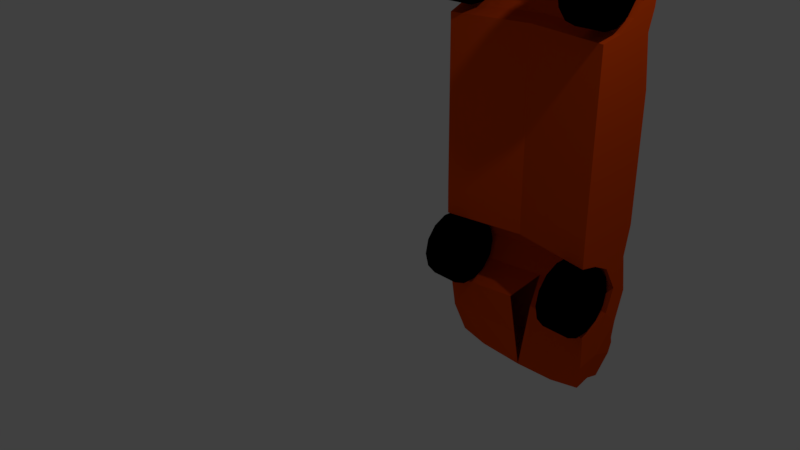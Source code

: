 # Source: OrangeCar.blend  (saved by Blender 2.77.0; exported with 4.5.12 LTS)
import bpy
from mathutils import Matrix  # noqa: F401  (used for matrix-valued properties, if any)

bpy.ops.wm.read_factory_settings(use_empty=True)
scene = bpy.context.scene
scene.name = 'Scene'

# ---- collections
col_collection_1 = bpy.data.collections.new('Collection 1'); scene.collection.children.link(col_collection_1)

# ---- materials (node trees are filled in below, after node groups)
mat_orange = bpy.data.materials.new('Orange')
mat_orange.alpha_threshold = 0.0
mat_orange.use_transparent_shadow = False
mat_orange.diffuse_color = (0.8, 0.07198, 0.002121, 1.0)
mat_orange.roughness = 0.5
mat_windows = bpy.data.materials.new('Windows')
mat_windows.alpha_threshold = 0.0
mat_windows.use_transparent_shadow = False
mat_windows.roughness = 0.5
mat_wheels = bpy.data.materials.new('Wheels')
mat_wheels.alpha_threshold = 0.0
mat_wheels.use_transparent_shadow = False
mat_wheels.diffuse_color = (0.0, 0.0, 0.0, 1.0)
mat_wheels.roughness = 0.5
mat_headlights = bpy.data.materials.new('HeadLights')
mat_headlights.alpha_threshold = 0.0
mat_headlights.use_transparent_shadow = False
mat_headlights.diffuse_color = (0.8, 0.7338, 0.01857, 1.0)
mat_headlights.roughness = 0.5
mat_taillights = bpy.data.materials.new('TailLights')
mat_taillights.alpha_threshold = 0.0
mat_taillights.use_transparent_shadow = False
mat_taillights.diffuse_color = (0.8, 0.01042, 0.002573, 1.0)
mat_taillights.specular_color = (1.0, 0.8903, 0.8085)
mat_taillights.roughness = 0.5

# ---- material node trees

# ---- world
world_world = bpy.data.worlds.new('World'); scene.world = world_world
world_world.color = (0.05088, 0.05088, 0.05088)
world_world.use_sun_shadow = False
world_world.sun_shadow_jitter_overblur = 0.0
world_world.cycles.sampling_method = 'MANUAL'

# ---- cameras
cam_camera = bpy.data.cameras.new('Camera')
cam_camera.clip_end = 100.0
cam_camera.lens = 35.0
cam_camera.sensor_width = 32.0
cam_camera.sensor_height = 18.0
cam_camera.ortho_scale = 7.314
cam_camera.dof.focus_distance = 0.0
cam_camera.dof.aperture_fstop = 128.0

# ---- lights
light_lamp = bpy.data.lights.new('Lamp', 'POINT')
light_lamp.transmission_factor = 0.0
light_lamp.cutoff_distance = 30.0
light_lamp.energy = 100.0
light_lamp.shadow_buffer_clip_start = 1.001
light_lamp.shadow_soft_size = 0.1
light_lamp.shadow_maximum_resolution = 0.006
light_lamp.use_absolute_resolution = True

# ---- meshes
me_plane_001 = bpy.data.meshes.new('Plane.001')
me_plane_001.from_pydata([(0.9655, -3.695, 0.665), (1.131, -3.733, -0.1091), (0.9021, 2.705, 0.7488), (1.072, 2.663, 0.0411), (1.017, 1.678, 0.7727), (1.205, 1.691, -0.1455), (1.017, 0.5799, 0.7727), (1.187, 0.5929, -0.2606), (1.017, -2.174, 0.7397), (1.186, -2.311, -0.267), (1.017, -3.394, 0.7274), (1.193, -3.466, -0.2222), (1.131, -3.785, 0.2755), (1.024, 2.673, 0.3532), (1.27, 1.438, 0.2553), (1.258, 0.7289, 0.1785), (1.259, -2.544, 0.1849), (1.252, -3.394, 0.1402), (1.017, -2.902, 0.7598), (1.287, -2.941, 0.3576), (1.017, 1.129, 0.7727), (1.286, 1.071, 0.3512), (1.186, 0.1857, -0.267), (1.017, 0.1764, 0.7914), (1.286, 0.1857, 0.3512), (1.017, -1.622, 0.7533), (1.186, -1.635, -0.267), (1.286, -1.635, 0.3512), (1.017, -3.191, 0.7408), (1.269, -3.26, 0.2449), (1.281, -2.722, 0.3184), (1.017, -2.548, 0.75), (1.223, 0.6221, -0.03907), (1.227, -2.388, -0.0101), (1.233, 0.1857, 0.02318), (1.233, -1.635, 0.02318), (1.131, -3.831, 0.1275), (1.229, -3.451, -0.00235), (1.03, 2.729, 0.558), (1.301, 1.635, 0.4439), (1.306, 0.6311, 0.4776), (1.302, -2.337, 0.4537), (1.298, -3.394, 0.4273), (1.129, -3.813, 0.5522), (1.316, -2.919, 0.5406), (1.318, 1.166, 0.5506), (1.317, 0.1857, 0.545), (1.315, -1.628, 0.5342), (1.307, -3.221, 0.4806), (1.313, -2.625, 0.518), (1.017, 1.547, 0.838), (0.7692, 0.5973, 1.048), (0.8062, 1.11, 0.9804), (0.8062, 0.2697, 1.167), (1.017, -1.529, 0.8746), (1.186, -1.147, -0.267), (1.286, -1.147, 0.3512), (1.017, -1.138, 0.7585), (1.233, -1.147, 0.02318), (1.316, -1.142, 0.5371), (0.8046, -0.9032, 1.177), (0.0, -3.809, 0.7237), (0.0, -3.935, -0.1626), (0.0, 2.844, 0.864), (0.0, 2.801, 0.05102), (0.0, 1.991, 0.8575), (0.1833, 1.691, 0.01995), (0.0, 0.5837, -0.07546), (0.0, -2.32, -0.08194), (0.0, -3.666, 0.7684), (0.0, -3.466, -0.1581), (0.0, -4.029, 0.2528), (0.0, 2.851, 0.2743), (0.0, 1.429, 0.4471), (0.0, 0.7197, 0.3694), (0.0, -2.544, 0.2544), (0.0, -3.404, 0.3305), (0.0, -2.95, 0.5508), (0.0, 1.062, 0.5443), (0.0, 0.1765, -0.08194), (0.0, -1.631, 0.8748), (0.0, -1.644, -0.08194), (0.0, -3.269, 0.4366), (0.0, -2.731, 0.5111), (0.0, 0.6129, 0.1489), (0.0, -2.397, 0.1783), (0.0, -4.066, 0.07398), (0.0, -3.451, 0.06464), (0.0, 2.849, 0.6369), (0.0, -4.038, 0.5929), (0.0, 1.538, 0.9595), (0.0, 0.6174, 1.258), (0.0, 1.101, 1.118), (0.0, 0.2605, 1.281), (0.0, -1.538, 0.9961), (0.0, -1.156, -0.08194), (0.0, -0.9553, 1.31), (1.017, -1.252, 0.7573), (0.8559, -1.084, 1.127), (1.186, -1.262, -0.267), (1.286, -1.262, 0.3512), (1.233, -1.262, 0.02318), (1.316, -1.256, 0.5364), (0.0, -1.093, 1.261), (0.0, -1.271, -0.08194), (1.065, -3.804, 0.3188), (1.084, -3.831, 0.489), (0.0, -4.011, 0.2798), (0.0, -4.019, 0.5636), (1.045, -3.926, 0.3677), (1.017, -3.93, 0.4472), (0.0, -3.99, 0.375), (0.0, -3.993, 0.4696), (0.6579, -1.639, -0.1846), (0.6579, -2.315, -0.1846), (0.5981, -3.416, 0.7581), (0.5641, -3.195, 0.7949), (0.5641, -2.906, 0.8139), (0.5641, -2.552, 0.8041), (0.6619, -3.466, -0.1937), (0.6814, -3.831, -0.1382), (0.7139, -2.945, 0.4436), (0.7038, -3.264, 0.3302), (0.4473, 0.6225, 1.182), (0.4473, 1.106, 1.042), (0.5813, -3.738, 0.6967), (0.4473, -0.9502, 1.266), (0.4473, 0.2656, 1.228), (0.6814, -3.944, 0.09846), (0.6814, -3.902, 0.2602), (0.5641, 1.543, 0.8921), (0.6263, -3.913, 0.5703), (0.6816, -3.451, 0.02747), (0.5594, 2.773, 0.3382), (0.6404, 2.73, 0.004006), (0.6944, -3.399, 0.2249), (0.7504, 1.691, -0.07183), (0.7134, 1.067, 0.4372), (0.6979, 0.7248, 0.2635), (0.5641, -1.533, 0.9287), (0.7048, 1.434, 0.3407), (0.6404, 2.773, 0.817), (0.5352, 2.766, 0.5926), (0.6783, 0.618, 0.04464), (0.7104, -2.726, 0.4042), (0.5641, 1.817, 0.8105), (0.6579, 0.1816, -0.1846), (0.6579, -1.151, -0.1846), (0.6809, -2.392, 0.07378), (0.6984, -2.544, 0.2158), (0.5641, -2.178, 0.7938), (0.6584, 0.5888, -0.1782), (0.5641, -1.626, 0.8074), (0.6579, -1.266, -0.1846), (0.4748, -1.088, 1.187), (0.6452, -3.905, 0.2962), (0.6013, -3.914, 0.5222), (0.482, -3.94, 0.3804), (0.5642, -3.958, 0.4571), (1.178, 2.211, -0.08632), (1.09, 2.228, 0.7762), (1.209, 2.118, 0.2205), (1.223, 2.21, 0.5012), (0.08626, 2.279, 0.0364), (0.0, 2.443, 0.8609), (0.6045, 2.323, 0.8139), (0.6922, 2.241, -0.03168), (0.9821, 2.494, 0.7718), (0.0, -1.633, 0.9262), (0.0, -2.185, 0.9164), (0.0, -3.202, 0.9022), (0.0, -2.559, 0.9306), (0.0, -2.913, 0.9327), (0.6703, -2.904, 0.8613), (0.5748, -1.628, 0.8783), (0.6596, -3.196, 0.8348), (0.6642, -2.543, 0.8844), (0.6348, -2.18, 0.8741), (0.8042, -2.946, -0.1897), (1.214, -2.946, -0.1897), (0.8042, -2.946, 0.3085), (1.214, -2.946, 0.3085), (0.8042, -2.73, 0.2591), (1.214, -2.73, 0.2591), (0.8042, -2.557, 0.1209), (1.214, -2.557, 0.1209), (0.8042, -2.461, -0.07886), (1.214, -2.461, -0.07886), (0.8042, -2.461, -0.3006), (1.214, -2.461, -0.3006), (0.8042, -2.557, -0.5003), (1.214, -2.557, -0.5003), (0.8042, -2.73, -0.6386), (1.214, -2.73, -0.6386), (0.8042, -2.946, -0.6879), (1.214, -2.946, -0.6879), (0.8042, -3.162, -0.6386), (1.214, -3.162, -0.6386), (0.8042, -3.336, -0.5003), (1.214, -3.336, -0.5003), (0.8042, -3.432, -0.3006), (1.214, -3.432, -0.3006), (0.8042, -3.432, -0.07886), (1.214, -3.432, -0.07886), (0.8042, -3.336, 0.1209), (1.214, -3.336, 0.1209), (0.8042, -3.162, 0.2591), (1.214, -3.162, 0.2591), (0.8042, 1.118, -0.1897), (1.214, 1.118, -0.1897), (0.8042, 1.118, 0.3085), (1.214, 1.118, 0.3085), (0.8042, 1.335, 0.2591), (1.214, 1.335, 0.2591), (0.8042, 1.508, 0.1209), (1.214, 1.508, 0.1209), (0.8042, 1.604, -0.07886), (1.214, 1.604, -0.07886), (0.8042, 1.604, -0.3006), (1.214, 1.604, -0.3006), (0.8042, 1.508, -0.5003), (1.214, 1.508, -0.5003), (0.8042, 1.335, -0.6386), (1.214, 1.335, -0.6386), (0.8042, 1.118, -0.6879), (1.214, 1.118, -0.6879), (0.8042, 0.9023, -0.6386), (1.214, 0.9023, -0.6386), (0.8042, 0.7289, -0.5003), (1.214, 0.7289, -0.5003), (0.8042, 0.6327, -0.3006), (1.214, 0.6327, -0.3006), (0.8042, 0.6327, -0.07886), (1.214, 0.6327, -0.07886), (0.8042, 0.7289, 0.1209), (1.214, 0.7289, 0.1209), (0.8042, 0.9023, 0.2591), (1.214, 0.9023, 0.2591), (1.033, -2.312, -0.2431), (0.8855, -3.192, 0.7565), (0.8855, -2.549, 0.7657), (1.0, -3.761, -0.1175), (1.105, -3.261, 0.2696), (0.7022, 1.109, 0.9982), (0.7022, 0.2685, 1.185), (1.0, -3.818, 0.2711), (0.8855, 1.546, 0.8537), (0.9832, -3.842, 0.5574), (0.9466, 2.683, 0.03035), (1.09, -3.396, 0.1647), (1.074, 1.691, -0.1241), (1.096, 0.7277, 0.2032), (1.106, 1.437, 0.28), (0.9168, 2.743, 0.5673), (1.065, 0.6209, -0.0148), (1.033, -1.148, -0.2431), (1.096, -2.544, 0.1939), (0.8855, -2.176, 0.7554), (1.034, 0.5917, -0.2367), (1.033, -1.263, -0.2431), (0.7454, -1.085, 1.144), (0.9436, -3.834, 0.3123), (0.9439, -3.855, 0.4986), (0.8815, -3.93, 0.3714), (0.8857, -3.938, 0.4501), (1.033, -1.636, -0.2431), (0.8954, -3.401, 0.7363), (0.8855, -2.903, 0.7755), (1.039, -3.466, -0.2139), (1.121, -2.942, 0.3825), (0.7022, 0.6254, 1.138), (0.8541, -3.708, 0.6742), (0.7022, -0.9473, 1.223), (1.0, -3.864, 0.1191), (1.07, -3.451, 0.006296), (0.9167, 2.704, 0.3535), (1.12, 1.07, 0.3761), (0.8855, -1.53, 0.8903), (0.8262, 2.725, 0.7686), (1.115, -2.723, 0.3433), (0.8855, 1.718, 0.7837), (1.033, 0.1845, -0.2431), (1.069, -2.389, 0.01422), (0.8855, -1.623, 0.769), (1.037, 2.22, -0.07048), (0.949, 2.255, 0.7871), (1.186, 0.08336, -0.267), (1.286, 0.08336, 0.3512), (1.233, 0.08336, 0.02318), (1.317, 0.08376, 0.5444), (1.017, 0.07547, 0.7889), (0.8061, 0.1796, 1.168), (0.0, 0.07417, -0.08194), (0.0, 0.1671, 1.283), (0.6579, 0.07926, -0.1846), (0.4473, 0.1722, 1.231), (0.7022, 0.1751, 1.188), (1.033, 0.08217, -0.2431)], [], [(161, 159, 3, 13), (34, 22, 7, 32), (36, 1, 11, 37), (43, 12, 17, 42), (49, 30, 16, 41), (46, 24, 15, 40), (45, 21, 14, 39), (162, 161, 13, 38), (48, 29, 19, 44), (40, 15, 21, 45), (289, 287, 24, 46), (288, 286, 22, 34), (33, 9, 26, 35), (41, 16, 27, 47), (42, 17, 29, 48), (44, 19, 30, 49), (16, 33, 35, 27), (287, 288, 34, 24), (24, 34, 32, 15), (12, 36, 37, 17), (18, 44, 49, 31), (10, 42, 48, 28), (8, 41, 47, 25), (290, 289, 46, 23), (6, 40, 45, 20), (28, 48, 44, 18), (160, 162, 38, 2, 167), (20, 45, 39, 4), (23, 46, 40, 6), (31, 49, 41, 8), (0, 43, 42, 10), (6, 20, 52, 51), (20, 4, 50, 52), (290, 23, 53, 291), (23, 6, 51, 53), (97, 57, 60, 98), (97, 102, 59, 57), (100, 101, 58, 56), (101, 99, 55, 58), (102, 100, 56, 59), (114, 68, 81, 113), (152, 80, 168, 174), (117, 118, 176, 173), (120, 62, 70, 119), (122, 82, 77, 121), (124, 92, 91, 123), (115, 69, 61, 125), (295, 293, 96, 126), (129, 71, 86, 128), (130, 90, 92, 124), (131, 89, 108, 156), (150, 152, 174, 177), (128, 86, 62, 120), (119, 70, 87, 132), (123, 91, 93, 127), (134, 64, 72, 133), (135, 76, 82, 122), (166, 163, 64, 134), (138, 74, 78, 137), (154, 103, 94, 139), (140, 73, 66, 136), (142, 88, 63, 141), (133, 72, 88, 142), (143, 84, 74, 138), (121, 77, 83, 144), (165, 164, 65, 145), (294, 292, 79, 146), (149, 75, 85, 148), (118, 150, 177, 176), (145, 65, 90, 130), (132, 87, 76, 135), (151, 67, 84, 143), (146, 79, 67, 151), (139, 94, 80, 152), (144, 83, 75, 149), (148, 85, 68, 114), (125, 61, 89, 131), (153, 104, 95, 147), (116, 117, 173, 175), (137, 78, 73, 140), (113, 81, 104, 153), (126, 96, 103, 154), (47, 27, 100, 102), (35, 26, 99, 101), (27, 35, 101, 100), (25, 47, 102, 97), (25, 97, 98, 54), (156, 108, 112, 158), (245, 12, 105, 261), (12, 43, 106, 105), (158, 112, 111, 157), (261, 105, 109, 263), (105, 106, 110, 109), (107, 155, 157, 111), (264, 158, 157, 263), (71, 129, 155, 107), (262, 156, 158, 264), (272, 126, 154, 260), (265, 113, 153, 259), (276, 137, 140, 252), (283, 152, 150, 257), (259, 153, 147, 255), (271, 125, 131, 247), (282, 148, 114, 238), (279, 144, 149, 256), (277, 139, 152, 283), (281, 146, 151, 258), (258, 151, 143, 254), (274, 132, 135, 249), (280, 145, 130, 246), (257, 150, 118, 240), (256, 149, 148, 282), (297, 294, 146, 281), (285, 165, 145, 280), (269, 121, 144, 279), (254, 143, 138, 251), (275, 133, 142, 253), (253, 142, 141, 278), (252, 140, 136, 250), (260, 154, 139, 277), (251, 138, 137, 276), (284, 166, 134, 248), (249, 135, 122, 242), (248, 134, 133, 275), (270, 123, 127, 244), (268, 119, 132, 274), (273, 128, 120, 241), (267, 117, 116, 239), (247, 131, 156, 262), (246, 130, 124, 243), (245, 129, 128, 273), (296, 295, 126, 272), (266, 115, 125, 271), (243, 124, 123, 270), (242, 122, 121, 269), (241, 120, 119, 268), (240, 118, 117, 267), (239, 116, 115, 266), (238, 114, 113, 265), (250, 136, 166, 284), (278, 141, 165, 285), (141, 63, 164, 165), (136, 66, 163, 166), (4, 39, 162, 160), (39, 14, 161, 162), (14, 5, 159, 161), (175, 170, 69, 115), (176, 171, 172, 173), (173, 172, 170, 175), (177, 169, 171, 176), (174, 168, 169, 177), (115, 116, 175), (178, 180, 182), (179, 183, 181), (180, 181, 183, 182), (178, 182, 184), (179, 185, 183), (182, 183, 185, 184), (178, 184, 186), (179, 187, 185), (184, 185, 187, 186), (178, 186, 188), (179, 189, 187), (186, 187, 189, 188), (178, 188, 190), (179, 191, 189), (188, 189, 191, 190), (178, 190, 192), (179, 193, 191), (190, 191, 193, 192), (178, 192, 194), (179, 195, 193), (192, 193, 195, 194), (178, 194, 196), (179, 197, 195), (194, 195, 197, 196), (178, 196, 198), (179, 199, 197), (196, 197, 199, 198), (178, 198, 200), (179, 201, 199), (198, 199, 201, 200), (178, 200, 202), (179, 203, 201), (200, 201, 203, 202), (178, 202, 204), (179, 205, 203), (202, 203, 205, 204), (178, 204, 206), (179, 207, 205), (204, 205, 207, 206), (178, 206, 180), (179, 181, 207), (206, 207, 181, 180), (208, 210, 212), (209, 213, 211), (210, 211, 213, 212), (208, 212, 214), (209, 215, 213), (212, 213, 215, 214), (208, 214, 216), (209, 217, 215), (214, 215, 217, 216), (208, 216, 218), (209, 219, 217), (216, 217, 219, 218), (208, 218, 220), (209, 221, 219), (218, 219, 221, 220), (208, 220, 222), (209, 223, 221), (220, 221, 223, 222), (208, 222, 224), (209, 225, 223), (222, 223, 225, 224), (208, 224, 226), (209, 227, 225), (224, 225, 227, 226), (208, 226, 228), (209, 229, 227), (226, 227, 229, 228), (208, 228, 230), (209, 231, 229), (228, 229, 231, 230), (208, 230, 232), (209, 233, 231), (230, 231, 233, 232), (208, 232, 234), (209, 235, 233), (232, 233, 235, 234), (208, 234, 236), (209, 237, 235), (234, 235, 237, 236), (208, 236, 210), (209, 211, 237), (236, 237, 211, 210), (2, 278, 285, 160, 167), (5, 250, 284, 159), (9, 238, 265, 26), (28, 239, 266, 10), (31, 240, 267, 18), (1, 241, 268, 11), (29, 242, 269, 19), (52, 243, 270, 51), (10, 266, 271, 0), (291, 296, 272, 60), (12, 245, 273, 36), (50, 246, 243, 52), (43, 247, 262, 106), (18, 267, 239, 28), (36, 273, 241, 1), (11, 268, 274, 37), (51, 270, 244, 53), (3, 248, 275, 13), (17, 249, 242, 29), (159, 284, 248, 3), (15, 251, 276, 21), (98, 260, 277, 54), (14, 252, 250, 5), (38, 253, 278, 2), (13, 275, 253, 38), (32, 254, 251, 15), (19, 269, 279, 30), (160, 285, 280, 4), (286, 297, 281, 22), (16, 256, 282, 33), (8, 257, 240, 31), (4, 280, 246, 50), (37, 274, 249, 17), (7, 258, 254, 32), (22, 281, 258, 7), (54, 277, 283, 25), (30, 279, 256, 16), (33, 282, 238, 9), (0, 271, 247, 43), (99, 259, 255, 55), (25, 283, 257, 8), (21, 276, 252, 14), (26, 265, 259, 99), (60, 272, 260, 98), (106, 262, 264, 110), (110, 264, 263, 109), (155, 261, 263, 157), (129, 245, 261, 155), (55, 255, 297, 286), (53, 244, 296, 291), (244, 127, 295, 296), (255, 147, 294, 297), (147, 95, 292, 294), (127, 93, 293, 295), (57, 290, 291, 60), (57, 59, 289, 290), (56, 58, 288, 287), (58, 55, 286, 288), (59, 56, 287, 289)])
me_plane_001.polygons.foreach_set('material_index', [0, 0, 0, 0, 0, 0, 0, 0, 0, 0, 0, 0, 0, 0, 0, 0, 0, 0, 0, 0, 0, 0, 0, 0, 0, 0, 0, 0, 0, 0, 0, 0, 0, 0, 1, 0, 0, 0, 0, 0, 0, 0, 0, 0, 0, 1, 0, 0, 0, 1, 0, 0, 0, 0, 0, 0, 0, 0, 0, 1, 0, 0, 0, 0, 0, 0, 0, 0, 0, 0, 0, 0, 0, 0, 0, 0, 0, 0, 0, 0, 0, 0, 0, 0, 0, 0, 0, 0, 0, 0, 0, 0, 3, 0, 3, 0, 3, 0, 0, 0, 0, 0, 0, 0, 0, 0, 0, 0, 0, 0, 0, 0, 0, 0, 0, 0, 4, 0, 0, 1, 0, 0, 0, 0, 0, 0, 0, 0, 0, 1, 0, 0, 0, 1, 0, 0, 0, 0, 0, 0, 0, 0, 0, 0, 0, 0, 0, 0, 0, 0, 0, 0, 2, 2, 2, 2, 2, 2, 2, 2, 2, 2, 2, 2, 2, 2, 2, 2, 2, 2, 2, 2, 2, 2, 2, 2, 2, 2, 2, 2, 2, 2, 2, 2, 2, 2, 2, 2, 2, 2, 2, 2, 2, 2, 2, 2, 2, 2, 2, 2, 2, 2, 2, 2, 2, 2, 2, 2, 2, 2, 2, 2, 2, 2, 2, 2, 2, 2, 2, 2, 2, 2, 2, 2, 2, 2, 2, 2, 2, 2, 2, 2, 2, 2, 2, 2, 0, 0, 0, 0, 0, 0, 0, 0, 0, 0, 0, 0, 0, 0, 0, 0, 0, 0, 0, 0, 0, 1, 0, 0, 0, 0, 0, 0, 0, 0, 0, 0, 0, 0, 0, 0, 0, 0, 0, 0, 0, 0, 0, 0, 3, 3, 0, 0, 0, 0, 0, 0, 0, 0, 1, 0, 0, 0, 0])
me_plane_001.materials.append(None)
me_plane_001.materials.append(mat_windows)
me_plane_001.materials.append(mat_wheels)
me_plane_001.materials.append(mat_headlights)
me_plane_001.materials.append(mat_taillights)
me_plane_001.use_remesh_preserve_volume = False
me_plane_001.use_remesh_preserve_attributes = False
me_plane_001.use_mirror_vertex_groups = False
me_plane_001.update()

# ---- objects
ob_plane = bpy.data.objects.new('Plane', me_plane_001)
ob_lamp = bpy.data.objects.new('Lamp', light_lamp)
ob_camera = bpy.data.objects.new('Camera', cam_camera)

# ---- transforms, parenting, visibility, modifiers, constraints
ob_plane.location = (0.7802, 2.064, 0.4409)
ob_plane.rotation_euler = (-1.571, -1.192e-07, 5.211e-15)
ob_plane.lineart.crease_threshold = 0.0
ob_plane.material_slots[0].link = 'OBJECT'; ob_plane.material_slots[0].material = mat_orange
_m = ob_plane.modifiers.new('Mirror', 'MIRROR')
_m.use_clip = True
ob_lamp.location = (4.076, 1.005, 5.904)
ob_lamp.rotation_euler = (0.6503, 0.05522, 1.866)
ob_lamp.lock_rotations_4d = False
ob_lamp.empty_display_type = 'ARROWS'
ob_lamp.color = (0.0, 0.0, 0.0, 0.0)
ob_lamp.lineart.crease_threshold = 0.0
ob_camera.location = (7.481, -6.508, 5.344)
ob_camera.rotation_euler = (1.109, 0.01082, 0.8149)
ob_camera.lock_rotations_4d = False
ob_camera.empty_display_type = 'ARROWS'
ob_camera.color = (0.0, 0.0, 0.0, 0.0)
ob_camera.display_type = 'WIRE'
ob_camera.lineart.crease_threshold = 0.0

# ---- collection membership
col_collection_1.objects.link(ob_plane)
col_collection_1.objects.link(ob_lamp)
col_collection_1.objects.link(ob_camera)

# ---- scene / render settings (as saved in the file)
scene.camera = ob_camera
scene.frame_start = 1; scene.frame_end = 250; scene.frame_set(1)
scene.render.engine = 'BLENDER_EEVEE_NEXT'
scene.render.resolution_percentage = 50
scene.render.dither_intensity = 0.0
scene.cycles.use_denoising = False
scene.cycles.samples = 128
scene.cycles.sampling_pattern = 'TABULATED_SOBOL'
scene.cycles.light_sampling_threshold = 0.0
scene.cycles.use_adaptive_sampling = False
scene.cycles.use_light_tree = False
scene.cycles.blur_glossy = 0.0
scene.cycles.sample_clamp_indirect = 0.0
scene.view_settings.view_transform = 'Standard'
bpy.context.view_layer.update()
